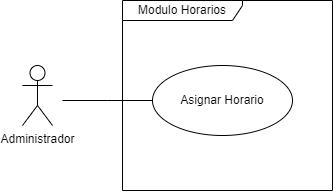

The diagram above was exported from draw.io. Its source (the exported page's mxGraphModel, read from the mxfile embedded in the PNG):
<mxGraphModel dx="1301" dy="593" grid="1" gridSize="10" guides="1" tooltips="1" connect="1" arrows="1" fold="1" page="1" pageScale="1" pageWidth="827" pageHeight="1169" math="0" shadow="0">
  <root>
    <mxCell id="0" />
    <mxCell id="1" parent="0" />
    <mxCell id="CePleVy09wxEcTvWFdZu-2" value="Administrador" style="shape=umlActor;verticalLabelPosition=bottom;verticalAlign=top;html=1;outlineConnect=0;" vertex="1" parent="1">
      <mxGeometry x="200" y="195" width="30" height="60" as="geometry" />
    </mxCell>
    <mxCell id="CePleVy09wxEcTvWFdZu-15" value="Modulo Horarios" style="shape=umlFrame;whiteSpace=wrap;html=1;width=120;height=20;" vertex="1" parent="1">
      <mxGeometry x="300" y="130" width="210" height="190" as="geometry" />
    </mxCell>
    <mxCell id="CePleVy09wxEcTvWFdZu-26" style="edgeStyle=elbowEdgeStyle;orthogonalLoop=1;jettySize=auto;html=1;exitX=0;exitY=0.5;exitDx=0;exitDy=0;endArrow=none;endFill=0;rounded=0;strokeColor=default;" edge="1" parent="1" source="CePleVy09wxEcTvWFdZu-19">
      <mxGeometry relative="1" as="geometry">
        <mxPoint x="240" y="230" as="targetPoint" />
      </mxGeometry>
    </mxCell>
    <mxCell id="CePleVy09wxEcTvWFdZu-19" value="Asignar Horario" style="ellipse;whiteSpace=wrap;html=1;" vertex="1" parent="1">
      <mxGeometry x="330" y="195" width="140" height="70" as="geometry" />
    </mxCell>
  </root>
</mxGraphModel>